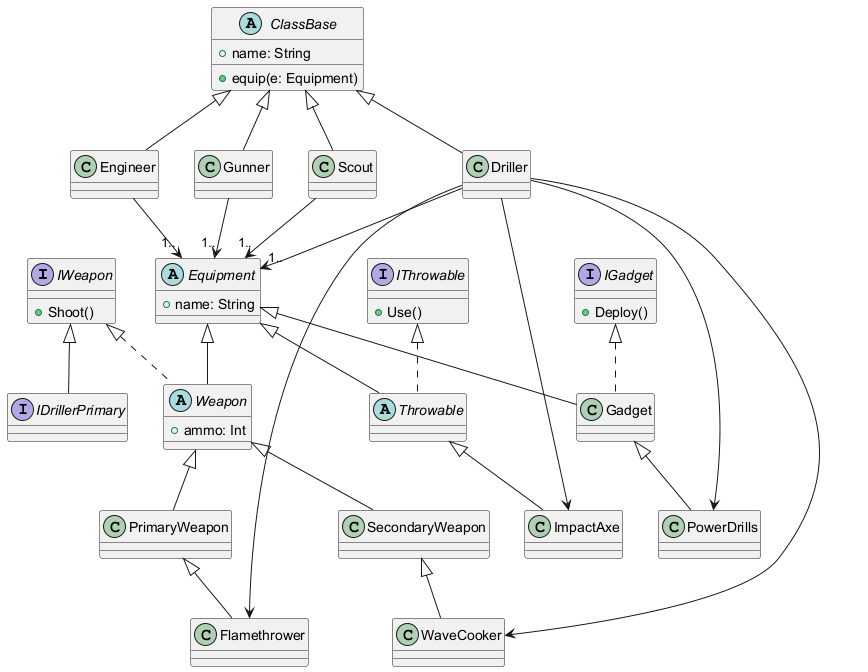

The diagram above was rendered by PlantUML. Its source (embedded in the PNG):
@startuml

interface IWeapon {
	+Shoot()
}

interface IGadget {
	+Deploy()
}

interface IThrowable {
	+Use()
}

interface IDrillerPrimary extends IWeapon

abstract class Equipment {
	+name: String
}

abstract class Weapon extends Equipment implements IWeapon {
	+ammo: Int
}

class PrimaryWeapon extends Weapon
class SecondaryWeapon extends Weapon

abstract class Throwable extends Equipment implements IThrowable
class Gadget extends Equipment implements IGadget

' Driller
class Flamethrower extends PrimaryWeapon
class WaveCooker extends SecondaryWeapon
class PowerDrills extends Gadget
class ImpactAxe extends Throwable

abstract class ClassBase {
	+name: String
	+equip(e: Equipment)
}

class Driller extends ClassBase
class Engineer extends ClassBase
class Gunner extends ClassBase
class Scout extends ClassBase

Driller --> "1.." Equipment
Engineer --> "1.." Equipment
Gunner --> "1.." Equipment
Scout --> "1.." Equipment

' Example
Driller --> Flamethrower
Driller --> WaveCooker
Driller --> PowerDrills
Driller --> ImpactAxe

@enduml